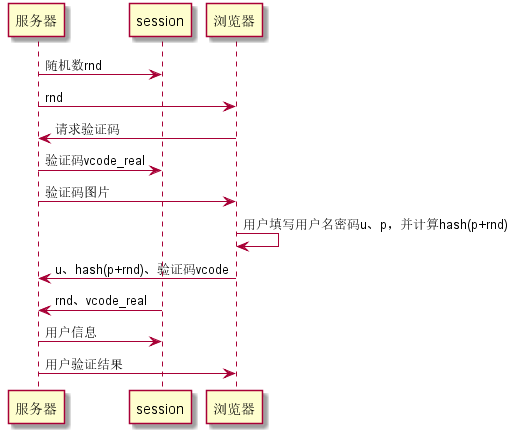

The diagram above was rendered by PlantUML. Its source (embedded in the PNG):
@startuml 登录验证流程
服务器->session : 随机数rnd
服务器->浏览器 : rnd
浏览器->服务器 : 请求验证码
服务器->session : 验证码vcode_real
服务器->浏览器 : 验证码图片
浏览器->浏览器 : 用户填写用户名密码u、p，并计算hash(p+rnd)
浏览器->服务器 : u、hash(p+rnd)、验证码vcode
session->服务器 : rnd、vcode_real
服务器->session : 用户信息
服务器->浏览器 : 用户验证结果
@enduml